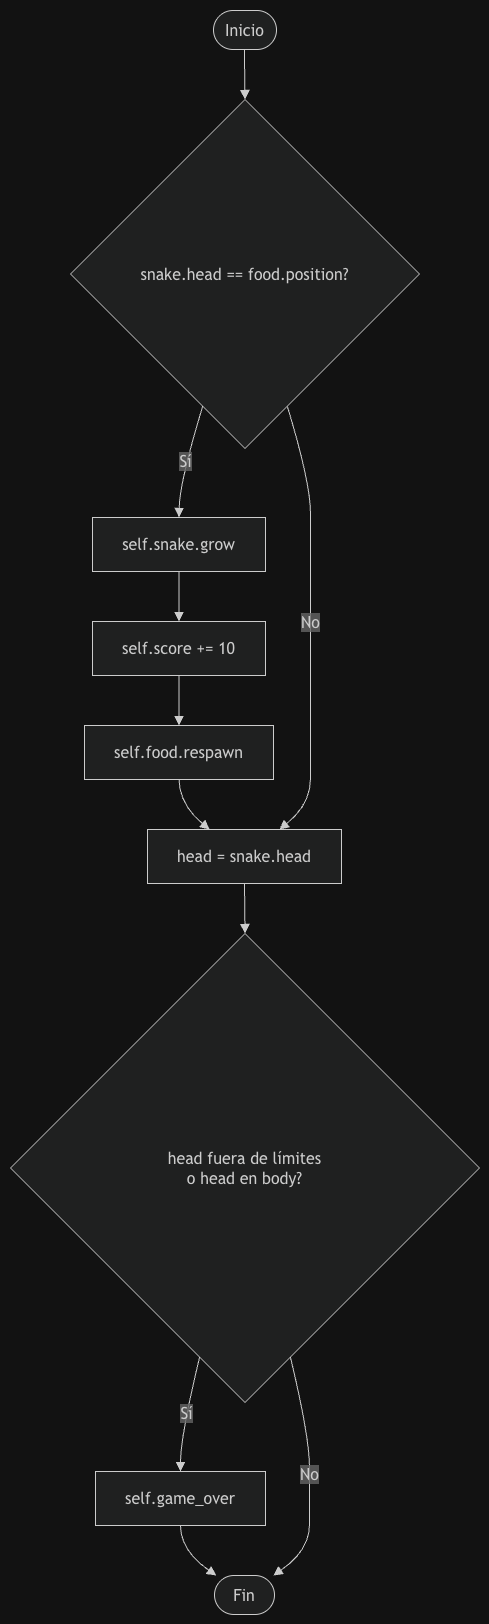

The diagram above was exported from draw.io. Its source (the exported page's mxGraphModel, read from the mxfile embedded in the PNG):
<mxGraphModel dx="2828" dy="1582" grid="1" gridSize="10" guides="1" tooltips="1" connect="1" arrows="1" fold="1" page="1" pageScale="1" pageWidth="827" pageHeight="1169" math="0" shadow="0">
  <root>
    <mxCell id="0" />
    <mxCell id="1" parent="0" />
    <UserObject label="" mermaidData="{&#10;  &quot;data&quot;: &quot;flowchart TD\n    A([Inicio]) --&gt; B{snake.head == food.position?}\n    B --&gt;|Sí| C[self.snake.grow]\n    C --&gt; D[self.score += 10]\n    D --&gt; E[self.food.respawn]\n    E --&gt; F[head = snake.head]\n    B --&gt;|No| F\n    F --&gt; G{head fuera de límites\\no head en body?}\n    G --&gt;|Sí| H[self.game_over]\n    H --&gt; I([Fin])\n    G --&gt;|No| I&quot;,&#10;  &quot;config&quot;: null&#10;}" id="CGB0me6d4Za_MHQ5Gf1a-1">
      <mxCell connectable="0" parent="1" style="group;transparentBounds=1;editIcon=1;lockedGroup=0;groupPadding=10;" vertex="1">
        <mxGeometry as="geometry" />
      </mxCell>
    </UserObject>
    <UserObject label="Inicio" mermaidId="n:A" mermaidBaseStyle="html=1;rounded=1;whiteSpace=wrap;arcSize=50;strokeWidth=1;fillColor=light-dark(#ECECFF,#1f2020);strokeColor=light-dark(#9370DB,#cccccc);fontColor=light-dark(#333333,#cccccc);fontFamily=Trebuchet MS,Verdana,Arial,sans-serif;fontSize=16;" mermaidBaseValue="Inicio" id="CGB0me6d4Za_MHQ5Gf1a-2">
      <mxCell parent="CGB0me6d4Za_MHQ5Gf1a-1" style="html=1;rounded=1;whiteSpace=wrap;arcSize=50;strokeWidth=1;fillColor=light-dark(#ECECFF,#1f2020);strokeColor=light-dark(#9370DB,#cccccc);fontColor=light-dark(#333333,#cccccc);fontFamily=Trebuchet MS,Verdana,Arial,sans-serif;fontSize=16;" vertex="1">
        <mxGeometry height="39" width="63" x="233" y="30" as="geometry" />
      </mxCell>
    </UserObject>
    <UserObject label="snake.head == food.position?" mermaidId="n:B" mermaidBaseStyle="rhombus;html=1;strokeWidth=1;whiteSpace=wrap;fillColor=light-dark(#ECECFF,#1f2020);strokeColor=light-dark(#9370DB,#cccccc);fontColor=light-dark(#333333,#cccccc);fontFamily=Trebuchet MS,Verdana,Arial,sans-serif;fontSize=16;" mermaidBaseValue="snake.head == food.position?" id="CGB0me6d4Za_MHQ5Gf1a-3">
      <mxCell parent="CGB0me6d4Za_MHQ5Gf1a-1" style="rhombus;html=1;strokeWidth=1;whiteSpace=wrap;fillColor=light-dark(#ECECFF,#1f2020);strokeColor=light-dark(#9370DB,#cccccc);fontColor=light-dark(#333333,#cccccc);fontFamily=Trebuchet MS,Verdana,Arial,sans-serif;fontSize=16;" vertex="1">
        <mxGeometry height="349" width="349" x="90" y="119" as="geometry" />
      </mxCell>
    </UserObject>
    <UserObject label="self.snake.grow" mermaidId="n:C" mermaidBaseStyle="html=1;whiteSpace=wrap;strokeWidth=1;fillColor=light-dark(#ECECFF,#1f2020);strokeColor=light-dark(#9370DB,#cccccc);fontColor=light-dark(#333333,#cccccc);fontFamily=Trebuchet MS,Verdana,Arial,sans-serif;fontSize=16;" mermaidBaseValue="self.snake.grow" id="CGB0me6d4Za_MHQ5Gf1a-4">
      <mxCell parent="CGB0me6d4Za_MHQ5Gf1a-1" style="html=1;whiteSpace=wrap;strokeWidth=1;fillColor=light-dark(#ECECFF,#1f2020);strokeColor=light-dark(#9370DB,#cccccc);fontColor=light-dark(#333333,#cccccc);fontFamily=Trebuchet MS,Verdana,Arial,sans-serif;fontSize=16;" vertex="1">
        <mxGeometry height="54" width="173" x="112" y="537" as="geometry" />
      </mxCell>
    </UserObject>
    <UserObject label="self.score += 10" mermaidId="n:D" mermaidBaseStyle="html=1;whiteSpace=wrap;strokeWidth=1;fillColor=light-dark(#ECECFF,#1f2020);strokeColor=light-dark(#9370DB,#cccccc);fontColor=light-dark(#333333,#cccccc);fontFamily=Trebuchet MS,Verdana,Arial,sans-serif;fontSize=16;" mermaidBaseValue="self.score += 10" id="CGB0me6d4Za_MHQ5Gf1a-5">
      <mxCell parent="CGB0me6d4Za_MHQ5Gf1a-1" style="html=1;whiteSpace=wrap;strokeWidth=1;fillColor=light-dark(#ECECFF,#1f2020);strokeColor=light-dark(#9370DB,#cccccc);fontColor=light-dark(#333333,#cccccc);fontFamily=Trebuchet MS,Verdana,Arial,sans-serif;fontSize=16;" vertex="1">
        <mxGeometry height="54" width="173" x="112" y="641" as="geometry" />
      </mxCell>
    </UserObject>
    <UserObject label="self.food.respawn" mermaidId="n:E" mermaidBaseStyle="html=1;whiteSpace=wrap;strokeWidth=1;fillColor=light-dark(#ECECFF,#1f2020);strokeColor=light-dark(#9370DB,#cccccc);fontColor=light-dark(#333333,#cccccc);fontFamily=Trebuchet MS,Verdana,Arial,sans-serif;fontSize=16;" mermaidBaseValue="self.food.respawn" id="CGB0me6d4Za_MHQ5Gf1a-6">
      <mxCell parent="CGB0me6d4Za_MHQ5Gf1a-1" style="html=1;whiteSpace=wrap;strokeWidth=1;fillColor=light-dark(#ECECFF,#1f2020);strokeColor=light-dark(#9370DB,#cccccc);fontColor=light-dark(#333333,#cccccc);fontFamily=Trebuchet MS,Verdana,Arial,sans-serif;fontSize=16;" vertex="1">
        <mxGeometry height="54" width="189" x="104" y="745" as="geometry" />
      </mxCell>
    </UserObject>
    <UserObject label="head = snake.head" mermaidId="n:F" mermaidBaseStyle="html=1;whiteSpace=wrap;strokeWidth=1;fillColor=light-dark(#ECECFF,#1f2020);strokeColor=light-dark(#9370DB,#cccccc);fontColor=light-dark(#333333,#cccccc);fontFamily=Trebuchet MS,Verdana,Arial,sans-serif;fontSize=16;" mermaidBaseValue="head = snake.head" id="CGB0me6d4Za_MHQ5Gf1a-7">
      <mxCell parent="CGB0me6d4Za_MHQ5Gf1a-1" style="html=1;whiteSpace=wrap;strokeWidth=1;fillColor=light-dark(#ECECFF,#1f2020);strokeColor=light-dark(#9370DB,#cccccc);fontColor=light-dark(#333333,#cccccc);fontFamily=Trebuchet MS,Verdana,Arial,sans-serif;fontSize=16;" vertex="1">
        <mxGeometry height="54" width="194" x="167" y="849" as="geometry" />
      </mxCell>
    </UserObject>
    <UserObject label="head fuera de límites&#10;o head en body?" mermaidId="n:G" mermaidBaseStyle="rhombus;html=1;strokeWidth=1;whiteSpace=wrap;fillColor=light-dark(#ECECFF,#1f2020);strokeColor=light-dark(#9370DB,#cccccc);fontColor=light-dark(#333333,#cccccc);fontFamily=Trebuchet MS,Verdana,Arial,sans-serif;fontSize=16;" mermaidBaseValue="head fuera de límites&#10;o head en body?" id="CGB0me6d4Za_MHQ5Gf1a-8">
      <mxCell parent="CGB0me6d4Za_MHQ5Gf1a-1" style="rhombus;html=1;strokeWidth=1;whiteSpace=wrap;fillColor=light-dark(#ECECFF,#1f2020);strokeColor=light-dark(#9370DB,#cccccc);fontColor=light-dark(#333333,#cccccc);fontFamily=Trebuchet MS,Verdana,Arial,sans-serif;fontSize=16;" vertex="1">
        <mxGeometry height="469" width="469" x="30" y="953" as="geometry" />
      </mxCell>
    </UserObject>
    <UserObject label="self.game_over" mermaidId="n:H" mermaidBaseStyle="html=1;whiteSpace=wrap;strokeWidth=1;fillColor=light-dark(#ECECFF,#1f2020);strokeColor=light-dark(#9370DB,#cccccc);fontColor=light-dark(#333333,#cccccc);fontFamily=Trebuchet MS,Verdana,Arial,sans-serif;fontSize=16;" mermaidBaseValue="self.game_over" id="CGB0me6d4Za_MHQ5Gf1a-9">
      <mxCell parent="CGB0me6d4Za_MHQ5Gf1a-1" style="html=1;whiteSpace=wrap;strokeWidth=1;fillColor=light-dark(#ECECFF,#1f2020);strokeColor=light-dark(#9370DB,#cccccc);fontColor=light-dark(#333333,#cccccc);fontFamily=Trebuchet MS,Verdana,Arial,sans-serif;fontSize=16;" vertex="1">
        <mxGeometry height="54" width="170" x="115" y="1491" as="geometry" />
      </mxCell>
    </UserObject>
    <UserObject label="Fin" mermaidId="n:I" mermaidBaseStyle="html=1;rounded=1;whiteSpace=wrap;arcSize=50;strokeWidth=1;fillColor=light-dark(#ECECFF,#1f2020);strokeColor=light-dark(#9370DB,#cccccc);fontColor=light-dark(#333333,#cccccc);fontFamily=Trebuchet MS,Verdana,Arial,sans-serif;fontSize=16;" mermaidBaseValue="Fin" id="CGB0me6d4Za_MHQ5Gf1a-10">
      <mxCell parent="CGB0me6d4Za_MHQ5Gf1a-1" style="html=1;rounded=1;whiteSpace=wrap;arcSize=50;strokeWidth=1;fillColor=light-dark(#ECECFF,#1f2020);strokeColor=light-dark(#9370DB,#cccccc);fontColor=light-dark(#333333,#cccccc);fontFamily=Trebuchet MS,Verdana,Arial,sans-serif;fontSize=16;" vertex="1">
        <mxGeometry height="39" width="60" x="234" y="1595" as="geometry" />
      </mxCell>
    </UserObject>
    <UserObject label="" mermaidId="e:A-&gt;B#0" mermaidBaseStyle="curved=1;startArrow=none;endArrow=block;endSize=7;strokeColor=light-dark(#333333,#cccccc);exitX=0.49;exitY=1;entryX=0.5;entryY=0;" mermaidBaseValue="" id="CGB0me6d4Za_MHQ5Gf1a-11">
      <mxCell edge="1" parent="CGB0me6d4Za_MHQ5Gf1a-1" source="CGB0me6d4Za_MHQ5Gf1a-2" style="curved=1;startArrow=none;endArrow=block;endSize=7;strokeColor=light-dark(#333333,#cccccc);exitX=0.49;exitY=1;entryX=0.5;entryY=0;rounded=0;" target="CGB0me6d4Za_MHQ5Gf1a-3">
        <mxGeometry relative="1" as="geometry">
          <Array as="points" />
        </mxGeometry>
      </mxCell>
    </UserObject>
    <UserObject label="Sí" mermaidId="e:B-&gt;C#0" mermaidBaseStyle="curved=1;startArrow=none;endArrow=block;endSize=7;strokeColor=light-dark(#333333,#cccccc);html=1;fontSize=16;labelBackgroundColor=light-dark(#E8E8E88D,#2a2a2a8D);fontFamily=Trebuchet MS,Verdana,Arial,sans-serif;fontColor=light-dark(#333333,#cccccc);exitX=0.34;exitY=1;entryX=0.5;entryY=0;" mermaidBaseValue="Sí" id="CGB0me6d4Za_MHQ5Gf1a-12">
      <mxCell edge="1" parent="CGB0me6d4Za_MHQ5Gf1a-1" source="CGB0me6d4Za_MHQ5Gf1a-3" style="curved=1;startArrow=none;endArrow=block;endSize=7;strokeColor=light-dark(#333333,#cccccc);html=1;fontSize=16;labelBackgroundColor=light-dark(#E8E8E88D,#2a2a2a8D);fontFamily=Trebuchet MS,Verdana,Arial,sans-serif;fontColor=light-dark(#333333,#cccccc);exitX=0.34;exitY=1;entryX=0.5;entryY=0;rounded=0;" target="CGB0me6d4Za_MHQ5Gf1a-4">
        <mxGeometry relative="1" as="geometry">
          <Array as="points">
            <mxPoint x="199" y="502" />
          </Array>
        </mxGeometry>
      </mxCell>
    </UserObject>
    <UserObject label="" mermaidId="e:C-&gt;D#0" mermaidBaseStyle="curved=1;startArrow=none;endArrow=block;endSize=7;strokeColor=light-dark(#333333,#cccccc);exitX=0.5;exitY=1;entryX=0.5;entryY=0;" mermaidBaseValue="" id="CGB0me6d4Za_MHQ5Gf1a-13">
      <mxCell edge="1" parent="CGB0me6d4Za_MHQ5Gf1a-1" source="CGB0me6d4Za_MHQ5Gf1a-4" style="curved=1;startArrow=none;endArrow=block;endSize=7;strokeColor=light-dark(#333333,#cccccc);exitX=0.5;exitY=1;entryX=0.5;entryY=0;rounded=0;" target="CGB0me6d4Za_MHQ5Gf1a-5">
        <mxGeometry relative="1" as="geometry">
          <Array as="points" />
        </mxGeometry>
      </mxCell>
    </UserObject>
    <UserObject label="" mermaidId="e:D-&gt;E#0" mermaidBaseStyle="curved=1;startArrow=none;endArrow=block;endSize=7;strokeColor=light-dark(#333333,#cccccc);exitX=0.5;exitY=1;entryX=0.5;entryY=0;" mermaidBaseValue="" id="CGB0me6d4Za_MHQ5Gf1a-14">
      <mxCell edge="1" parent="CGB0me6d4Za_MHQ5Gf1a-1" source="CGB0me6d4Za_MHQ5Gf1a-5" style="curved=1;startArrow=none;endArrow=block;endSize=7;strokeColor=light-dark(#333333,#cccccc);exitX=0.5;exitY=1;entryX=0.5;entryY=0;rounded=0;" target="CGB0me6d4Za_MHQ5Gf1a-6">
        <mxGeometry relative="1" as="geometry">
          <Array as="points" />
        </mxGeometry>
      </mxCell>
    </UserObject>
    <UserObject label="" mermaidId="e:E-&gt;F#0" mermaidBaseStyle="curved=1;startArrow=none;endArrow=block;endSize=7;strokeColor=light-dark(#333333,#cccccc);exitX=0.5;exitY=1;entryX=0.32;entryY=0;" mermaidBaseValue="" id="CGB0me6d4Za_MHQ5Gf1a-15">
      <mxCell edge="1" parent="CGB0me6d4Za_MHQ5Gf1a-1" source="CGB0me6d4Za_MHQ5Gf1a-6" style="curved=1;startArrow=none;endArrow=block;endSize=7;strokeColor=light-dark(#333333,#cccccc);exitX=0.5;exitY=1;entryX=0.32;entryY=0;rounded=0;" target="CGB0me6d4Za_MHQ5Gf1a-7">
        <mxGeometry relative="1" as="geometry">
          <Array as="points">
            <mxPoint x="199" y="824" />
          </Array>
        </mxGeometry>
      </mxCell>
    </UserObject>
    <UserObject label="No" mermaidId="e:B-&gt;F#0" mermaidBaseStyle="curved=1;startArrow=none;endArrow=block;endSize=7;strokeColor=light-dark(#333333,#cccccc);html=1;fontSize=16;labelBackgroundColor=light-dark(#E8E8E88D,#2a2a2a8D);fontFamily=Trebuchet MS,Verdana,Arial,sans-serif;fontColor=light-dark(#333333,#cccccc);exitX=0.66;exitY=1;entryX=0.68;entryY=0;" mermaidBaseValue="No" id="CGB0me6d4Za_MHQ5Gf1a-16">
      <mxCell edge="1" parent="CGB0me6d4Za_MHQ5Gf1a-1" source="CGB0me6d4Za_MHQ5Gf1a-3" style="curved=1;startArrow=none;endArrow=block;endSize=7;strokeColor=light-dark(#333333,#cccccc);html=1;fontSize=16;labelBackgroundColor=light-dark(#E8E8E88D,#2a2a2a8D);fontFamily=Trebuchet MS,Verdana,Arial,sans-serif;fontColor=light-dark(#333333,#cccccc);exitX=0.66;exitY=1;entryX=0.68;entryY=0;rounded=0;" target="CGB0me6d4Za_MHQ5Gf1a-7">
        <mxGeometry relative="1" as="geometry">
          <Array as="points">
            <mxPoint x="330" y="502" />
            <mxPoint x="330" y="564" />
            <mxPoint x="330" y="616" />
            <mxPoint x="330" y="668" />
            <mxPoint x="330" y="720" />
            <mxPoint x="330" y="772" />
            <mxPoint x="330" y="824" />
          </Array>
        </mxGeometry>
      </mxCell>
    </UserObject>
    <UserObject label="" mermaidId="e:F-&gt;G#0" mermaidBaseStyle="curved=1;startArrow=none;endArrow=block;endSize=7;strokeColor=light-dark(#333333,#cccccc);exitX=0.5;exitY=1;entryX=0.5;entryY=0;" mermaidBaseValue="" id="CGB0me6d4Za_MHQ5Gf1a-17">
      <mxCell edge="1" parent="CGB0me6d4Za_MHQ5Gf1a-1" source="CGB0me6d4Za_MHQ5Gf1a-7" style="curved=1;startArrow=none;endArrow=block;endSize=7;strokeColor=light-dark(#333333,#cccccc);exitX=0.5;exitY=1;entryX=0.5;entryY=0;rounded=0;" target="CGB0me6d4Za_MHQ5Gf1a-8">
        <mxGeometry relative="1" as="geometry">
          <Array as="points" />
        </mxGeometry>
      </mxCell>
    </UserObject>
    <UserObject label="Sí" mermaidId="e:G-&gt;H#0" mermaidBaseStyle="curved=1;startArrow=none;endArrow=block;endSize=7;strokeColor=light-dark(#333333,#cccccc);html=1;fontSize=16;labelBackgroundColor=light-dark(#E8E8E88D,#2a2a2a8D);fontFamily=Trebuchet MS,Verdana,Arial,sans-serif;fontColor=light-dark(#333333,#cccccc);exitX=0.38;exitY=1;entryX=0.5;entryY=0;" mermaidBaseValue="Sí" id="CGB0me6d4Za_MHQ5Gf1a-18">
      <mxCell edge="1" parent="CGB0me6d4Za_MHQ5Gf1a-1" source="CGB0me6d4Za_MHQ5Gf1a-8" style="curved=1;startArrow=none;endArrow=block;endSize=7;strokeColor=light-dark(#333333,#cccccc);html=1;fontSize=16;labelBackgroundColor=light-dark(#E8E8E88D,#2a2a2a8D);fontFamily=Trebuchet MS,Verdana,Arial,sans-serif;fontColor=light-dark(#333333,#cccccc);exitX=0.38;exitY=1;entryX=0.5;entryY=0;rounded=0;" target="CGB0me6d4Za_MHQ5Gf1a-9">
        <mxGeometry relative="1" as="geometry">
          <Array as="points">
            <mxPoint x="200" y="1456" />
          </Array>
        </mxGeometry>
      </mxCell>
    </UserObject>
    <UserObject label="" mermaidId="e:H-&gt;I#0" mermaidBaseStyle="curved=1;startArrow=none;endArrow=block;endSize=7;strokeColor=light-dark(#333333,#cccccc);exitX=0.5;exitY=1;entryX=0.03;entryY=0;" mermaidBaseValue="" id="CGB0me6d4Za_MHQ5Gf1a-19">
      <mxCell edge="1" parent="CGB0me6d4Za_MHQ5Gf1a-1" source="CGB0me6d4Za_MHQ5Gf1a-9" style="curved=1;startArrow=none;endArrow=block;endSize=7;strokeColor=light-dark(#333333,#cccccc);exitX=0.5;exitY=1;entryX=0.03;entryY=0;rounded=0;" target="CGB0me6d4Za_MHQ5Gf1a-10">
        <mxGeometry relative="1" as="geometry">
          <Array as="points">
            <mxPoint x="200" y="1570" />
          </Array>
        </mxGeometry>
      </mxCell>
    </UserObject>
    <UserObject label="No" mermaidId="e:G-&gt;I#0" mermaidBaseStyle="curved=1;startArrow=none;endArrow=block;endSize=7;strokeColor=light-dark(#333333,#cccccc);html=1;fontSize=16;labelBackgroundColor=light-dark(#E8E8E88D,#2a2a2a8D);fontFamily=Trebuchet MS,Verdana,Arial,sans-serif;fontColor=light-dark(#333333,#cccccc);exitX=0.62;exitY=1;entryX=0.98;entryY=0;" mermaidBaseValue="No" id="CGB0me6d4Za_MHQ5Gf1a-20">
      <mxCell edge="1" parent="CGB0me6d4Za_MHQ5Gf1a-1" source="CGB0me6d4Za_MHQ5Gf1a-8" style="curved=1;startArrow=none;endArrow=block;endSize=7;strokeColor=light-dark(#333333,#cccccc);html=1;fontSize=16;labelBackgroundColor=light-dark(#E8E8E88D,#2a2a2a8D);fontFamily=Trebuchet MS,Verdana,Arial,sans-serif;fontColor=light-dark(#333333,#cccccc);exitX=0.62;exitY=1;entryX=0.98;entryY=0;rounded=0;" target="CGB0me6d4Za_MHQ5Gf1a-10">
        <mxGeometry relative="1" as="geometry">
          <Array as="points">
            <mxPoint x="329" y="1456" />
            <mxPoint x="329" y="1518" />
            <mxPoint x="329" y="1570" />
          </Array>
        </mxGeometry>
      </mxCell>
    </UserObject>
  </root>
</mxGraphModel>